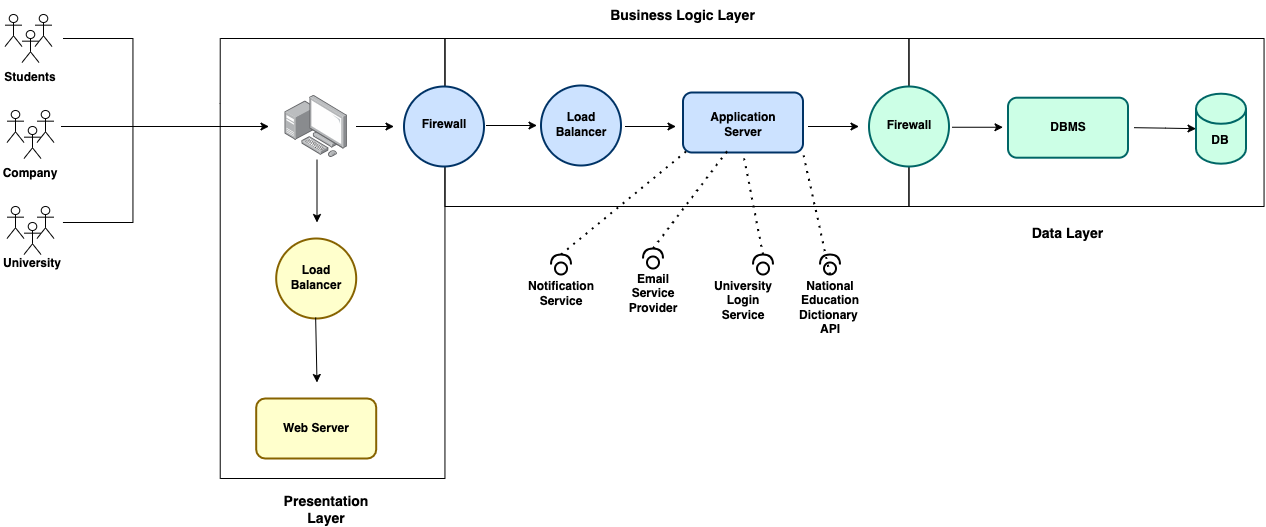

The diagram above was exported from draw.io. Its source (the exported page's mxGraphModel, read from the mxfile embedded in the PNG):
<mxGraphModel dx="1735" dy="1162" grid="1" gridSize="16" guides="1" tooltips="1" connect="1" arrows="1" fold="1" page="1" pageScale="1" pageWidth="1600" pageHeight="1200" math="0" shadow="0">
  <root>
    <mxCell id="0" />
    <mxCell id="1" parent="0" />
    <mxCell id="ZoA8xtelkf5jEVVSZQju-70" style="edgeStyle=orthogonalEdgeStyle;rounded=0;orthogonalLoop=1;jettySize=auto;html=1;startArrow=none;startFill=0;endArrow=none;endFill=0;" edge="1" parent="1">
      <mxGeometry relative="1" as="geometry">
        <mxPoint x="1068.5" y="232.92" as="targetPoint" />
        <mxPoint x="1068.5" y="232.92" as="sourcePoint" />
        <Array as="points">
          <mxPoint x="1068.5" y="168" />
          <mxPoint x="1423.5" y="168" />
          <mxPoint x="1423.5" y="336" />
          <mxPoint x="1068.5" y="336" />
        </Array>
      </mxGeometry>
    </mxCell>
    <mxCell id="ZoA8xtelkf5jEVVSZQju-45" value="" style="ellipse;whiteSpace=wrap;html=1;aspect=fixed;strokeColor=#876300;fillColor=#FFFFCC;strokeWidth=2;" vertex="1" parent="1">
      <mxGeometry x="435.70000000000005" y="368" width="80" height="80" as="geometry" />
    </mxCell>
    <mxCell id="ZoA8xtelkf5jEVVSZQju-1" value="" style="image;points=[];aspect=fixed;html=1;align=center;shadow=0;dashed=0;image=img/lib/allied_telesis/computer_and_terminals/Personal_Computer_with_Server.svg;" vertex="1" parent="1">
      <mxGeometry x="444.5" y="224.8" width="62.400000000000006" height="62.400000000000006" as="geometry" />
    </mxCell>
    <mxCell id="ZoA8xtelkf5jEVVSZQju-17" style="edgeStyle=orthogonalEdgeStyle;rounded=0;orthogonalLoop=1;jettySize=auto;html=1;startArrow=none;startFill=0;endArrow=none;endFill=0;" edge="1" parent="1">
      <mxGeometry relative="1" as="geometry">
        <mxPoint x="222.5" y="352" as="targetPoint" />
        <mxPoint x="222.5" y="168" as="sourcePoint" />
        <Array as="points">
          <mxPoint x="222.5" y="168" />
          <mxPoint x="292.5" y="168" />
          <mxPoint x="292.5" y="352" />
          <mxPoint x="222.5" y="352" />
        </Array>
      </mxGeometry>
    </mxCell>
    <mxCell id="ZoA8xtelkf5jEVVSZQju-4" value="" style="shape=umlActor;verticalLabelPosition=bottom;verticalAlign=top;html=1;outlineConnect=0;" vertex="1" parent="1">
      <mxGeometry x="164.5" y="144" width="17" height="32" as="geometry" />
    </mxCell>
    <mxCell id="ZoA8xtelkf5jEVVSZQju-8" value="Students" style="text;html=1;align=center;verticalAlign=middle;whiteSpace=wrap;rounded=0;fontStyle=1" vertex="1" parent="1">
      <mxGeometry x="160" y="192" width="60" height="30" as="geometry" />
    </mxCell>
    <mxCell id="ZoA8xtelkf5jEVVSZQju-12" value="Company" style="text;html=1;align=center;verticalAlign=middle;whiteSpace=wrap;rounded=0;fontStyle=1" vertex="1" parent="1">
      <mxGeometry x="160" y="288" width="60" height="30" as="geometry" />
    </mxCell>
    <mxCell id="ZoA8xtelkf5jEVVSZQju-16" value="University" style="text;html=1;align=center;verticalAlign=middle;whiteSpace=wrap;rounded=0;fontStyle=1" vertex="1" parent="1">
      <mxGeometry x="162" y="378" width="60" height="30" as="geometry" />
    </mxCell>
    <mxCell id="ZoA8xtelkf5jEVVSZQju-22" value="" style="endArrow=classic;html=1;rounded=0;" edge="1" parent="1">
      <mxGeometry width="50" height="50" relative="1" as="geometry">
        <mxPoint x="220.5" y="256" as="sourcePoint" />
        <mxPoint x="428.5" y="256" as="targetPoint" />
      </mxGeometry>
    </mxCell>
    <mxCell id="ZoA8xtelkf5jEVVSZQju-27" style="edgeStyle=orthogonalEdgeStyle;rounded=0;orthogonalLoop=1;jettySize=auto;html=1;startArrow=none;startFill=0;endArrow=none;endFill=0;" edge="1" parent="1">
      <mxGeometry relative="1" as="geometry">
        <mxPoint x="379.7" y="232.92" as="targetPoint" />
        <mxPoint x="379.7" y="232.92" as="sourcePoint" />
        <Array as="points">
          <mxPoint x="379.5" y="168" />
          <mxPoint x="604.5" y="168" />
          <mxPoint x="604.5" y="608" />
          <mxPoint x="379.5" y="608" />
        </Array>
      </mxGeometry>
    </mxCell>
    <mxCell id="ZoA8xtelkf5jEVVSZQju-28" value="" style="shape=umlActor;verticalLabelPosition=bottom;verticalAlign=top;html=1;outlineConnect=0;" vertex="1" parent="1">
      <mxGeometry x="181.5" y="160" width="17" height="32" as="geometry" />
    </mxCell>
    <mxCell id="ZoA8xtelkf5jEVVSZQju-29" value="" style="shape=umlActor;verticalLabelPosition=bottom;verticalAlign=top;html=1;outlineConnect=0;" vertex="1" parent="1">
      <mxGeometry x="194.5" y="144" width="17" height="32" as="geometry" />
    </mxCell>
    <mxCell id="ZoA8xtelkf5jEVVSZQju-33" value="" style="shape=umlActor;verticalLabelPosition=bottom;verticalAlign=top;html=1;outlineConnect=0;" vertex="1" parent="1">
      <mxGeometry x="166.5" y="240" width="17" height="32" as="geometry" />
    </mxCell>
    <mxCell id="ZoA8xtelkf5jEVVSZQju-34" value="" style="shape=umlActor;verticalLabelPosition=bottom;verticalAlign=top;html=1;outlineConnect=0;" vertex="1" parent="1">
      <mxGeometry x="183.5" y="256" width="17" height="32" as="geometry" />
    </mxCell>
    <mxCell id="ZoA8xtelkf5jEVVSZQju-35" value="" style="shape=umlActor;verticalLabelPosition=bottom;verticalAlign=top;html=1;outlineConnect=0;" vertex="1" parent="1">
      <mxGeometry x="196.5" y="240" width="17" height="32" as="geometry" />
    </mxCell>
    <mxCell id="ZoA8xtelkf5jEVVSZQju-36" value="" style="shape=umlActor;verticalLabelPosition=bottom;verticalAlign=top;html=1;outlineConnect=0;" vertex="1" parent="1">
      <mxGeometry x="166.5" y="336" width="17" height="32" as="geometry" />
    </mxCell>
    <mxCell id="ZoA8xtelkf5jEVVSZQju-37" value="" style="shape=umlActor;verticalLabelPosition=bottom;verticalAlign=top;html=1;outlineConnect=0;" vertex="1" parent="1">
      <mxGeometry x="183.5" y="352" width="17" height="32" as="geometry" />
    </mxCell>
    <mxCell id="ZoA8xtelkf5jEVVSZQju-38" value="" style="shape=umlActor;verticalLabelPosition=bottom;verticalAlign=top;html=1;outlineConnect=0;" vertex="1" parent="1">
      <mxGeometry x="196.5" y="336" width="17" height="32" as="geometry" />
    </mxCell>
    <mxCell id="ZoA8xtelkf5jEVVSZQju-39" value="" style="endArrow=classic;html=1;rounded=0;" edge="1" parent="1">
      <mxGeometry width="50" height="50" relative="1" as="geometry">
        <mxPoint x="476.5" y="289" as="sourcePoint" />
        <mxPoint x="476.5" y="352" as="targetPoint" />
      </mxGeometry>
    </mxCell>
    <mxCell id="ZoA8xtelkf5jEVVSZQju-42" value="Load Balancer" style="text;html=1;align=center;verticalAlign=middle;whiteSpace=wrap;rounded=0;fontColor=#000000;labelBorderColor=none;fontStyle=1" vertex="1" parent="1">
      <mxGeometry x="445.9000000000001" y="392" width="60" height="30" as="geometry" />
    </mxCell>
    <mxCell id="ZoA8xtelkf5jEVVSZQju-43" value="" style="endArrow=classic;html=1;rounded=0;" edge="1" parent="1">
      <mxGeometry width="50" height="50" relative="1" as="geometry">
        <mxPoint x="475.14" y="447" as="sourcePoint" />
        <mxPoint x="476.5" y="512" as="targetPoint" />
      </mxGeometry>
    </mxCell>
    <mxCell id="ZoA8xtelkf5jEVVSZQju-44" value="" style="rounded=1;whiteSpace=wrap;html=1;fillColor=#FFFFCC;fontColor=#ffffff;strokeColor=#876300;fillStyle=auto;strokeWidth=2;" vertex="1" parent="1">
      <mxGeometry x="415.70000000000005" y="528" width="120" height="60" as="geometry" />
    </mxCell>
    <mxCell id="ZoA8xtelkf5jEVVSZQju-47" value="Web Server" style="text;html=1;align=center;verticalAlign=middle;whiteSpace=wrap;rounded=0;fontColor=#000000;fontStyle=1" vertex="1" parent="1">
      <mxGeometry x="429.79999999999995" y="543" width="91.8" height="30" as="geometry" />
    </mxCell>
    <mxCell id="ZoA8xtelkf5jEVVSZQju-48" value="" style="endArrow=classic;html=1;rounded=0;" edge="1" parent="1">
      <mxGeometry width="50" height="50" relative="1" as="geometry">
        <mxPoint x="515.5" y="256" as="sourcePoint" />
        <mxPoint x="553.5" y="256" as="targetPoint" />
      </mxGeometry>
    </mxCell>
    <mxCell id="ZoA8xtelkf5jEVVSZQju-57" style="edgeStyle=orthogonalEdgeStyle;rounded=0;orthogonalLoop=1;jettySize=auto;html=1;" edge="1" parent="1">
      <mxGeometry relative="1" as="geometry">
        <mxPoint x="696.5" y="255" as="targetPoint" />
        <mxPoint x="645.5" y="255" as="sourcePoint" />
      </mxGeometry>
    </mxCell>
    <mxCell id="ZoA8xtelkf5jEVVSZQju-52" style="edgeStyle=orthogonalEdgeStyle;rounded=0;orthogonalLoop=1;jettySize=auto;html=1;startArrow=none;startFill=0;endArrow=none;endFill=0;" edge="1" parent="1">
      <mxGeometry relative="1" as="geometry">
        <mxPoint x="604.5" y="232.92" as="targetPoint" />
        <mxPoint x="604.5" y="232.92" as="sourcePoint" />
        <Array as="points">
          <mxPoint x="604.5" y="168" />
          <mxPoint x="1068.5" y="168" />
          <mxPoint x="1068.5" y="336" />
          <mxPoint x="604.5" y="336" />
        </Array>
      </mxGeometry>
    </mxCell>
    <mxCell id="ZoA8xtelkf5jEVVSZQju-53" value="" style="ellipse;whiteSpace=wrap;html=1;aspect=fixed;strokeColor=#003366;fillColor=#CCE2FF;strokeWidth=2;" vertex="1" parent="1">
      <mxGeometry x="700.5" y="215" width="80" height="80" as="geometry" />
    </mxCell>
    <mxCell id="ZoA8xtelkf5jEVVSZQju-58" value="Load Balancer" style="text;html=1;align=center;verticalAlign=middle;whiteSpace=wrap;rounded=0;fontColor=#000000;fontStyle=1" vertex="1" parent="1">
      <mxGeometry x="710.5000000000001" y="239" width="60" height="30" as="geometry" />
    </mxCell>
    <mxCell id="ZoA8xtelkf5jEVVSZQju-59" value="" style="rounded=1;whiteSpace=wrap;html=1;fillColor=#CCE2FF;fontColor=#ffffff;strokeColor=#003366;fillStyle=auto;strokeWidth=2;" vertex="1" parent="1">
      <mxGeometry x="842.5" y="222" width="120" height="60" as="geometry" />
    </mxCell>
    <mxCell id="ZoA8xtelkf5jEVVSZQju-62" style="edgeStyle=orthogonalEdgeStyle;rounded=0;orthogonalLoop=1;jettySize=auto;html=1;" edge="1" parent="1">
      <mxGeometry relative="1" as="geometry">
        <mxPoint x="835.5" y="256" as="targetPoint" />
        <mxPoint x="784.5" y="256" as="sourcePoint" />
      </mxGeometry>
    </mxCell>
    <mxCell id="ZoA8xtelkf5jEVVSZQju-51" value="Firewall" style="text;html=1;align=center;verticalAlign=middle;whiteSpace=wrap;rounded=0;fontColor=#FFFFFF;" vertex="1" parent="1">
      <mxGeometry x="573.5000000000001" y="240" width="60" height="30" as="geometry" />
    </mxCell>
    <mxCell id="ZoA8xtelkf5jEVVSZQju-49" value="" style="ellipse;whiteSpace=wrap;html=1;aspect=fixed;strokeColor=#003366;fillColor=#CCE2FF;strokeWidth=2;" vertex="1" parent="1">
      <mxGeometry x="563.5" y="216" width="80" height="80" as="geometry" />
    </mxCell>
    <mxCell id="ZoA8xtelkf5jEVVSZQju-63" value="Firewall" style="text;html=1;align=center;verticalAlign=middle;whiteSpace=wrap;rounded=0;fontColor=#000000;fontStyle=1" vertex="1" parent="1">
      <mxGeometry x="573.5000000000001" y="239" width="60" height="30" as="geometry" />
    </mxCell>
    <mxCell id="ZoA8xtelkf5jEVVSZQju-64" value="Application Server" style="text;html=1;align=center;verticalAlign=middle;whiteSpace=wrap;rounded=0;fontColor=#000000;fontStyle=1" vertex="1" parent="1">
      <mxGeometry x="872.5" y="239" width="60" height="30" as="geometry" />
    </mxCell>
    <mxCell id="ZoA8xtelkf5jEVVSZQju-65" style="edgeStyle=orthogonalEdgeStyle;rounded=0;orthogonalLoop=1;jettySize=auto;html=1;" edge="1" parent="1">
      <mxGeometry relative="1" as="geometry">
        <mxPoint x="1018.5" y="256" as="targetPoint" />
        <mxPoint x="967.5" y="256" as="sourcePoint" />
      </mxGeometry>
    </mxCell>
    <mxCell id="ZoA8xtelkf5jEVVSZQju-66" value="" style="ellipse;whiteSpace=wrap;html=1;aspect=fixed;strokeColor=#006666;fillColor=#CCFFE6;strokeWidth=2;" vertex="1" parent="1">
      <mxGeometry x="1028.5" y="216" width="80" height="80" as="geometry" />
    </mxCell>
    <mxCell id="ZoA8xtelkf5jEVVSZQju-69" value="Firewall" style="text;html=1;align=center;verticalAlign=middle;whiteSpace=wrap;rounded=0;fontColor=#000000;fontStyle=1" vertex="1" parent="1">
      <mxGeometry x="1038.5" y="240" width="60" height="30" as="geometry" />
    </mxCell>
    <mxCell id="ZoA8xtelkf5jEVVSZQju-71" value="" style="rounded=1;whiteSpace=wrap;html=1;fillColor=#CCFFE6;fontColor=#000000;strokeColor=#006666;fillStyle=auto;strokeWidth=2;" vertex="1" parent="1">
      <mxGeometry x="1167.5" y="227.2" width="120" height="60" as="geometry" />
    </mxCell>
    <mxCell id="ZoA8xtelkf5jEVVSZQju-72" value="DBMS" style="text;html=1;align=center;verticalAlign=middle;whiteSpace=wrap;rounded=0;fontColor=#000000;fontStyle=1" vertex="1" parent="1">
      <mxGeometry x="1197.5" y="242.2" width="60" height="30" as="geometry" />
    </mxCell>
    <mxCell id="ZoA8xtelkf5jEVVSZQju-73" style="edgeStyle=orthogonalEdgeStyle;rounded=0;orthogonalLoop=1;jettySize=auto;html=1;" edge="1" parent="1">
      <mxGeometry relative="1" as="geometry">
        <mxPoint x="1162.5" y="256.75" as="targetPoint" />
        <mxPoint x="1111.5" y="256.75" as="sourcePoint" />
      </mxGeometry>
    </mxCell>
    <mxCell id="ZoA8xtelkf5jEVVSZQju-74" style="edgeStyle=orthogonalEdgeStyle;rounded=0;orthogonalLoop=1;jettySize=auto;html=1;" edge="1" parent="1" target="ZoA8xtelkf5jEVVSZQju-75">
      <mxGeometry relative="1" as="geometry">
        <mxPoint x="1344.5" y="257.18" as="targetPoint" />
        <mxPoint x="1293.5" y="257.18" as="sourcePoint" />
      </mxGeometry>
    </mxCell>
    <mxCell id="ZoA8xtelkf5jEVVSZQju-75" value="" style="shape=cylinder3;whiteSpace=wrap;html=1;boundedLbl=1;backgroundOutline=1;size=15;strokeColor=#006666;fillColor=#CCFFE6;strokeWidth=2;" vertex="1" parent="1">
      <mxGeometry x="1355.5" y="223.20000000000007" width="50" height="70" as="geometry" />
    </mxCell>
    <mxCell id="ZoA8xtelkf5jEVVSZQju-76" value="DB" style="text;html=1;align=center;verticalAlign=middle;whiteSpace=wrap;rounded=0;fontColor=#000000;fontStyle=1" vertex="1" parent="1">
      <mxGeometry x="1349.5" y="255.2" width="60" height="30" as="geometry" />
    </mxCell>
    <mxCell id="ZoA8xtelkf5jEVVSZQju-77" value="" style="shape=providedRequiredInterface;html=1;verticalLabelPosition=bottom;sketch=0;direction=north;fontStyle=0;strokeWidth=2;" vertex="1" parent="1">
      <mxGeometry x="710.5" y="384" width="20" height="20" as="geometry" />
    </mxCell>
    <mxCell id="ZoA8xtelkf5jEVVSZQju-78" value="" style="shape=providedRequiredInterface;html=1;verticalLabelPosition=bottom;sketch=0;direction=north;strokeWidth=2;" vertex="1" parent="1">
      <mxGeometry x="802.5" y="378" width="20" height="20" as="geometry" />
    </mxCell>
    <mxCell id="ZoA8xtelkf5jEVVSZQju-79" value="Notification Service" style="text;html=1;align=center;verticalAlign=middle;whiteSpace=wrap;rounded=0;fontColor=#000000;fontStyle=1" vertex="1" parent="1">
      <mxGeometry x="690.5000000000001" y="408" width="60" height="30" as="geometry" />
    </mxCell>
    <mxCell id="ZoA8xtelkf5jEVVSZQju-82" value="" style="endArrow=none;dashed=1;html=1;dashPattern=1 3;strokeWidth=2;rounded=0;exitX=1;exitY=0.5;exitDx=0;exitDy=0;exitPerimeter=0;entryX=0.064;entryY=0.92;entryDx=0;entryDy=0;entryPerimeter=0;" edge="1" parent="1" source="ZoA8xtelkf5jEVVSZQju-77" target="ZoA8xtelkf5jEVVSZQju-59">
      <mxGeometry width="50" height="50" relative="1" as="geometry">
        <mxPoint x="819.5" y="320" as="sourcePoint" />
        <mxPoint x="869.5" y="270" as="targetPoint" />
      </mxGeometry>
    </mxCell>
    <mxCell id="ZoA8xtelkf5jEVVSZQju-83" value="Email&lt;div&gt;Service&lt;/div&gt;&lt;div&gt;Provider&lt;/div&gt;" style="text;html=1;align=center;verticalAlign=middle;whiteSpace=wrap;rounded=0;fontColor=#000000;fontStyle=1" vertex="1" parent="1">
      <mxGeometry x="782.5000000000001" y="408" width="60" height="30" as="geometry" />
    </mxCell>
    <mxCell id="ZoA8xtelkf5jEVVSZQju-85" value="" style="endArrow=none;dashed=1;html=1;dashPattern=1 3;strokeWidth=2;rounded=0;exitX=1;exitY=0.5;exitDx=0;exitDy=0;exitPerimeter=0;entryX=0.367;entryY=0.98;entryDx=0;entryDy=0;entryPerimeter=0;" edge="1" parent="1" source="ZoA8xtelkf5jEVVSZQju-78" target="ZoA8xtelkf5jEVVSZQju-59">
      <mxGeometry width="50" height="50" relative="1" as="geometry">
        <mxPoint x="706.5" y="380" as="sourcePoint" />
        <mxPoint x="885.5" y="286" as="targetPoint" />
      </mxGeometry>
    </mxCell>
    <mxCell id="ZoA8xtelkf5jEVVSZQju-86" value="" style="shape=providedRequiredInterface;html=1;verticalLabelPosition=bottom;sketch=0;direction=north;strokeWidth=2;" vertex="1" parent="1">
      <mxGeometry x="912.5" y="384" width="20" height="20" as="geometry" />
    </mxCell>
    <mxCell id="ZoA8xtelkf5jEVVSZQju-87" value="University&lt;div&gt;Login Service&lt;/div&gt;" style="text;html=1;align=center;verticalAlign=middle;whiteSpace=wrap;rounded=0;fontColor=#000000;fontStyle=1" vertex="1" parent="1">
      <mxGeometry x="872.5000000000001" y="415" width="60" height="30" as="geometry" />
    </mxCell>
    <mxCell id="ZoA8xtelkf5jEVVSZQju-88" value="National Education&lt;div&gt;Dictionary&amp;nbsp;&lt;/div&gt;&lt;div&gt;API&lt;/div&gt;" style="text;html=1;align=center;verticalAlign=middle;whiteSpace=wrap;rounded=0;fontColor=#000000;fontStyle=1" vertex="1" parent="1">
      <mxGeometry x="959.5" y="422" width="60" height="30" as="geometry" />
    </mxCell>
    <mxCell id="ZoA8xtelkf5jEVVSZQju-89" value="" style="shape=providedRequiredInterface;html=1;verticalLabelPosition=bottom;sketch=0;direction=north;strokeWidth=2;" vertex="1" parent="1">
      <mxGeometry x="979.5" y="384" width="20" height="20" as="geometry" />
    </mxCell>
    <mxCell id="ZoA8xtelkf5jEVVSZQju-92" value="" style="endArrow=none;dashed=1;html=1;dashPattern=1 3;strokeWidth=2;rounded=0;exitX=0;exitY=0.5;exitDx=0;exitDy=0;exitPerimeter=0;entryX=1;entryY=1;entryDx=0;entryDy=0;" edge="1" parent="1" source="ZoA8xtelkf5jEVVSZQju-89" target="ZoA8xtelkf5jEVVSZQju-59">
      <mxGeometry width="50" height="50" relative="1" as="geometry">
        <mxPoint x="883.5" y="408" as="sourcePoint" />
        <mxPoint x="999.5" y="305" as="targetPoint" />
      </mxGeometry>
    </mxCell>
    <mxCell id="ZoA8xtelkf5jEVVSZQju-93" value="" style="endArrow=none;dashed=1;html=1;dashPattern=1 3;strokeWidth=2;rounded=0;exitX=1;exitY=0.5;exitDx=0;exitDy=0;exitPerimeter=0;entryX=0.5;entryY=1;entryDx=0;entryDy=0;" edge="1" parent="1" source="ZoA8xtelkf5jEVVSZQju-86" target="ZoA8xtelkf5jEVVSZQju-59">
      <mxGeometry width="50" height="50" relative="1" as="geometry">
        <mxPoint x="786.5" y="400" as="sourcePoint" />
        <mxPoint x="902.5" y="297" as="targetPoint" />
      </mxGeometry>
    </mxCell>
    <mxCell id="ZoA8xtelkf5jEVVSZQju-98" value="Presentation Layer" style="text;html=1;align=center;verticalAlign=middle;whiteSpace=wrap;rounded=0;fontSize=14;fontStyle=1" vertex="1" parent="1">
      <mxGeometry x="455.70000000000005" y="624" width="60" height="30" as="geometry" />
    </mxCell>
    <mxCell id="ZoA8xtelkf5jEVVSZQju-101" value="Business Logic Layer" style="text;html=1;align=center;verticalAlign=middle;whiteSpace=wrap;rounded=0;fontSize=14;fontStyle=1" vertex="1" parent="1">
      <mxGeometry x="750.5" y="130" width="183" height="30" as="geometry" />
    </mxCell>
    <mxCell id="ZoA8xtelkf5jEVVSZQju-102" value="Data Layer" style="text;html=1;align=center;verticalAlign=middle;whiteSpace=wrap;rounded=0;fontSize=14;fontStyle=1" vertex="1" parent="1">
      <mxGeometry x="1136" y="348" width="183" height="30" as="geometry" />
    </mxCell>
  </root>
</mxGraphModel>